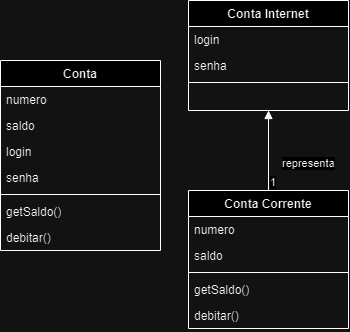

The diagram above was exported from draw.io. Its source (the exported page's mxGraphModel, read from the mxfile embedded in the PNG):
<mxGraphModel dx="882" dy="496" grid="1" gridSize="10" guides="1" tooltips="1" connect="1" arrows="1" fold="1" page="1" pageScale="1" pageWidth="827" pageHeight="1169" math="0" shadow="0">
  <root>
    <mxCell id="WIyWlLk6GJQsqaUBKTNV-0" />
    <mxCell id="WIyWlLk6GJQsqaUBKTNV-1" parent="WIyWlLk6GJQsqaUBKTNV-0" />
    <mxCell id="zkfFHV4jXpPFQw0GAbJ--17" value="Conta Internet" style="swimlane;fontStyle=1;align=center;verticalAlign=top;childLayout=stackLayout;horizontal=1;startSize=26;horizontalStack=0;resizeParent=1;resizeLast=0;collapsible=1;marginBottom=0;rounded=0;shadow=0;strokeWidth=1;" parent="WIyWlLk6GJQsqaUBKTNV-1" vertex="1">
      <mxGeometry x="508" y="120" width="160" height="110" as="geometry">
        <mxRectangle x="550" y="140" width="160" height="26" as="alternateBounds" />
      </mxGeometry>
    </mxCell>
    <mxCell id="zkfFHV4jXpPFQw0GAbJ--18" value="login" style="text;align=left;verticalAlign=top;spacingLeft=4;spacingRight=4;overflow=hidden;rotatable=0;points=[[0,0.5],[1,0.5]];portConstraint=eastwest;" parent="zkfFHV4jXpPFQw0GAbJ--17" vertex="1">
      <mxGeometry y="26" width="160" height="26" as="geometry" />
    </mxCell>
    <mxCell id="zkfFHV4jXpPFQw0GAbJ--19" value="senha" style="text;align=left;verticalAlign=top;spacingLeft=4;spacingRight=4;overflow=hidden;rotatable=0;points=[[0,0.5],[1,0.5]];portConstraint=eastwest;rounded=0;shadow=0;html=0;" parent="zkfFHV4jXpPFQw0GAbJ--17" vertex="1">
      <mxGeometry y="52" width="160" height="26" as="geometry" />
    </mxCell>
    <mxCell id="zkfFHV4jXpPFQw0GAbJ--23" value="" style="line;html=1;strokeWidth=1;align=left;verticalAlign=middle;spacingTop=-1;spacingLeft=3;spacingRight=3;rotatable=0;labelPosition=right;points=[];portConstraint=eastwest;" parent="zkfFHV4jXpPFQw0GAbJ--17" vertex="1">
      <mxGeometry y="78" width="160" height="8" as="geometry" />
    </mxCell>
    <mxCell id="BPp2Qtm-sjkvWuomHTsg-0" value="Conta Corrente" style="swimlane;fontStyle=1;align=center;verticalAlign=top;childLayout=stackLayout;horizontal=1;startSize=26;horizontalStack=0;resizeParent=1;resizeParentMax=0;resizeLast=0;collapsible=1;marginBottom=0;whiteSpace=wrap;html=1;" vertex="1" parent="WIyWlLk6GJQsqaUBKTNV-1">
      <mxGeometry x="508" y="310" width="160" height="138" as="geometry">
        <mxRectangle x="330" y="280" width="120" height="30" as="alternateBounds" />
      </mxGeometry>
    </mxCell>
    <mxCell id="BPp2Qtm-sjkvWuomHTsg-5" value="numero" style="text;strokeColor=none;fillColor=none;align=left;verticalAlign=top;spacingLeft=4;spacingRight=4;overflow=hidden;rotatable=0;points=[[0,0.5],[1,0.5]];portConstraint=eastwest;whiteSpace=wrap;html=1;" vertex="1" parent="BPp2Qtm-sjkvWuomHTsg-0">
      <mxGeometry y="26" width="160" height="26" as="geometry" />
    </mxCell>
    <mxCell id="BPp2Qtm-sjkvWuomHTsg-1" value="saldo" style="text;strokeColor=none;fillColor=none;align=left;verticalAlign=top;spacingLeft=4;spacingRight=4;overflow=hidden;rotatable=0;points=[[0,0.5],[1,0.5]];portConstraint=eastwest;whiteSpace=wrap;html=1;" vertex="1" parent="BPp2Qtm-sjkvWuomHTsg-0">
      <mxGeometry y="52" width="160" height="26" as="geometry" />
    </mxCell>
    <mxCell id="BPp2Qtm-sjkvWuomHTsg-2" value="" style="line;strokeWidth=1;fillColor=none;align=left;verticalAlign=middle;spacingTop=-1;spacingLeft=3;spacingRight=3;rotatable=0;labelPosition=right;points=[];portConstraint=eastwest;strokeColor=inherit;" vertex="1" parent="BPp2Qtm-sjkvWuomHTsg-0">
      <mxGeometry y="78" width="160" height="8" as="geometry" />
    </mxCell>
    <mxCell id="BPp2Qtm-sjkvWuomHTsg-6" value="getSaldo()" style="text;strokeColor=none;fillColor=none;align=left;verticalAlign=top;spacingLeft=4;spacingRight=4;overflow=hidden;rotatable=0;points=[[0,0.5],[1,0.5]];portConstraint=eastwest;whiteSpace=wrap;html=1;" vertex="1" parent="BPp2Qtm-sjkvWuomHTsg-0">
      <mxGeometry y="86" width="160" height="26" as="geometry" />
    </mxCell>
    <mxCell id="BPp2Qtm-sjkvWuomHTsg-3" value="debitar()" style="text;strokeColor=none;fillColor=none;align=left;verticalAlign=top;spacingLeft=4;spacingRight=4;overflow=hidden;rotatable=0;points=[[0,0.5],[1,0.5]];portConstraint=eastwest;whiteSpace=wrap;html=1;" vertex="1" parent="BPp2Qtm-sjkvWuomHTsg-0">
      <mxGeometry y="112" width="160" height="26" as="geometry" />
    </mxCell>
    <mxCell id="BPp2Qtm-sjkvWuomHTsg-7" value="representa" style="endArrow=block;endFill=1;html=1;edgeStyle=orthogonalEdgeStyle;align=left;verticalAlign=top;rounded=0;exitX=0.5;exitY=0;exitDx=0;exitDy=0;entryX=0.5;entryY=1;entryDx=0;entryDy=0;" edge="1" parent="WIyWlLk6GJQsqaUBKTNV-1" source="BPp2Qtm-sjkvWuomHTsg-0" target="zkfFHV4jXpPFQw0GAbJ--17">
      <mxGeometry y="-12" relative="1" as="geometry">
        <mxPoint x="330" y="330" as="sourcePoint" />
        <mxPoint x="490" y="330" as="targetPoint" />
        <mxPoint as="offset" />
      </mxGeometry>
    </mxCell>
    <mxCell id="BPp2Qtm-sjkvWuomHTsg-8" value="1" style="edgeLabel;resizable=0;html=1;align=left;verticalAlign=bottom;" connectable="0" vertex="1" parent="BPp2Qtm-sjkvWuomHTsg-7">
      <mxGeometry x="-1" relative="1" as="geometry" />
    </mxCell>
    <mxCell id="BPp2Qtm-sjkvWuomHTsg-11" value="Conta" style="swimlane;fontStyle=1;align=center;verticalAlign=top;childLayout=stackLayout;horizontal=1;startSize=26;horizontalStack=0;resizeParent=1;resizeParentMax=0;resizeLast=0;collapsible=1;marginBottom=0;whiteSpace=wrap;html=1;" vertex="1" parent="WIyWlLk6GJQsqaUBKTNV-1">
      <mxGeometry x="320" y="180" width="160" height="190" as="geometry" />
    </mxCell>
    <mxCell id="BPp2Qtm-sjkvWuomHTsg-12" value="numero" style="text;strokeColor=none;fillColor=none;align=left;verticalAlign=top;spacingLeft=4;spacingRight=4;overflow=hidden;rotatable=0;points=[[0,0.5],[1,0.5]];portConstraint=eastwest;whiteSpace=wrap;html=1;" vertex="1" parent="BPp2Qtm-sjkvWuomHTsg-11">
      <mxGeometry y="26" width="160" height="26" as="geometry" />
    </mxCell>
    <mxCell id="BPp2Qtm-sjkvWuomHTsg-15" value="saldo" style="text;strokeColor=none;fillColor=none;align=left;verticalAlign=top;spacingLeft=4;spacingRight=4;overflow=hidden;rotatable=0;points=[[0,0.5],[1,0.5]];portConstraint=eastwest;whiteSpace=wrap;html=1;" vertex="1" parent="BPp2Qtm-sjkvWuomHTsg-11">
      <mxGeometry y="52" width="160" height="26" as="geometry" />
    </mxCell>
    <mxCell id="BPp2Qtm-sjkvWuomHTsg-16" value="login" style="text;strokeColor=none;fillColor=none;align=left;verticalAlign=top;spacingLeft=4;spacingRight=4;overflow=hidden;rotatable=0;points=[[0,0.5],[1,0.5]];portConstraint=eastwest;whiteSpace=wrap;html=1;" vertex="1" parent="BPp2Qtm-sjkvWuomHTsg-11">
      <mxGeometry y="78" width="160" height="26" as="geometry" />
    </mxCell>
    <mxCell id="BPp2Qtm-sjkvWuomHTsg-17" value="senha" style="text;strokeColor=none;fillColor=none;align=left;verticalAlign=top;spacingLeft=4;spacingRight=4;overflow=hidden;rotatable=0;points=[[0,0.5],[1,0.5]];portConstraint=eastwest;whiteSpace=wrap;html=1;" vertex="1" parent="BPp2Qtm-sjkvWuomHTsg-11">
      <mxGeometry y="104" width="160" height="26" as="geometry" />
    </mxCell>
    <mxCell id="BPp2Qtm-sjkvWuomHTsg-13" value="" style="line;strokeWidth=1;fillColor=none;align=left;verticalAlign=middle;spacingTop=-1;spacingLeft=3;spacingRight=3;rotatable=0;labelPosition=right;points=[];portConstraint=eastwest;strokeColor=inherit;" vertex="1" parent="BPp2Qtm-sjkvWuomHTsg-11">
      <mxGeometry y="130" width="160" height="8" as="geometry" />
    </mxCell>
    <mxCell id="BPp2Qtm-sjkvWuomHTsg-14" value="getSaldo()" style="text;strokeColor=none;fillColor=none;align=left;verticalAlign=top;spacingLeft=4;spacingRight=4;overflow=hidden;rotatable=0;points=[[0,0.5],[1,0.5]];portConstraint=eastwest;whiteSpace=wrap;html=1;" vertex="1" parent="BPp2Qtm-sjkvWuomHTsg-11">
      <mxGeometry y="138" width="160" height="26" as="geometry" />
    </mxCell>
    <mxCell id="BPp2Qtm-sjkvWuomHTsg-18" value="debitar()" style="text;strokeColor=none;fillColor=none;align=left;verticalAlign=top;spacingLeft=4;spacingRight=4;overflow=hidden;rotatable=0;points=[[0,0.5],[1,0.5]];portConstraint=eastwest;whiteSpace=wrap;html=1;" vertex="1" parent="BPp2Qtm-sjkvWuomHTsg-11">
      <mxGeometry y="164" width="160" height="26" as="geometry" />
    </mxCell>
  </root>
</mxGraphModel>